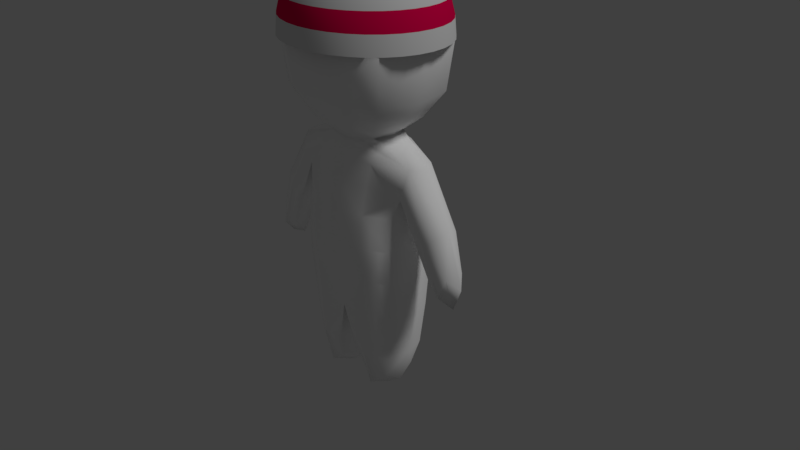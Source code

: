 # Source: unit_stripe_red.blend  (saved by Blender 2.78.0; exported with 4.5.12 LTS)
import bpy
from mathutils import Matrix  # noqa: F401  (used for matrix-valued properties, if any)

bpy.ops.wm.read_factory_settings(use_empty=True)
scene = bpy.context.scene
scene.name = 'Scene'

# ---- collections
col_collection_1 = bpy.data.collections.new('Collection 1'); scene.collection.children.link(col_collection_1)

# ---- materials (node trees are filled in below, after node groups)
mat_bandanamaterial1 = bpy.data.materials.new('BandanaMaterial1')
mat_bandanamaterial1.alpha_threshold = 0.0
mat_bandanamaterial1.use_transparent_shadow = False
mat_bandanamaterial1.diffuse_color = (0.8, 0.0, 0.07463, 1.0)
mat_bandanamaterial1.roughness = 0.5
mat_bandanamaterial2 = bpy.data.materials.new('BandanaMaterial2')
mat_bandanamaterial2.alpha_threshold = 0.0
mat_bandanamaterial2.use_transparent_shadow = False
mat_bandanamaterial2.roughness = 0.5
mat_skin = bpy.data.materials.new('Skin')
mat_skin.alpha_threshold = 0.0
mat_skin.use_transparent_shadow = False
mat_skin.diffuse_color = (1.0, 1.0, 1.0, 1.0)
mat_skin.roughness = 0.5

# ---- material node trees

# ---- world
world_world = bpy.data.worlds.new('World'); scene.world = world_world
world_world.color = (0.05088, 0.05088, 0.05088)
world_world.use_sun_shadow = False
world_world.sun_shadow_jitter_overblur = 0.0
world_world.cycles.sampling_method = 'MANUAL'

# ---- cameras
cam_camera = bpy.data.cameras.new('Camera')
cam_camera.clip_end = 100.0
cam_camera.lens = 35.0
cam_camera.sensor_width = 32.0
cam_camera.sensor_height = 18.0
cam_camera.ortho_scale = 7.314
cam_camera.dof.focus_distance = 0.0
cam_camera.dof.aperture_fstop = 128.0

# ---- lights
light_lamp = bpy.data.lights.new('Lamp', 'SUN')
light_lamp.transmission_factor = 0.0
light_lamp.cutoff_distance = 30.0
light_lamp.angle = 0.1993
light_lamp.energy = 1.0
light_lamp.shadow_buffer_clip_start = 1.001
light_lamp.shadow_soft_size = 0.1
light_lamp.shadow_cascade_max_distance = 1000.0

# ---- meshes
me_x = bpy.data.meshes.new('球')
me_x.from_pydata([(0.03806, 0.1913, 0.9808), (0.07466, 0.3753, 0.9239), (0.1084, 0.5449, 0.8315), (0.1379, 0.6935, 0.7071), (0.1622, 0.8155, 0.5556), (0.1802, 0.9061, 0.3827), (0.1913, 0.9619, 0.1951), (0.1951, 0.9808, 7.55e-08), (0.07466, 0.1802, 0.9808), (0.1464, 0.3536, 0.9239), (0.2126, 0.5133, 0.8315), (0.2706, 0.6533, 0.7071), (0.3182, 0.7682, 0.5556), (0.3536, 0.8536, 0.3827), (0.3753, 0.9061, 0.1951), (0.3827, 0.9239, 7.55e-08), (0.1084, 0.1622, 0.9808), (0.2126, 0.3182, 0.9239), (0.3087, 0.4619, 0.8315), (0.3928, 0.5879, 0.7071), (0.4619, 0.6913, 0.5556), (0.5133, 0.7682, 0.3827), (0.5449, 0.8155, 0.1951), (0.5556, 0.8315, 7.55e-08), (0.1379, 0.1379, 0.9808), (0.2706, 0.2706, 0.9239), (0.3928, 0.3928, 0.8315), (0.5, 0.5, 0.7071), (0.5879, 0.5879, 0.5556), (0.6533, 0.6533, 0.3827), (0.6935, 0.6935, 0.1951), (0.7071, 0.7071, 7.55e-08), (0.1622, 0.1084, 0.9808), (0.3182, 0.2126, 0.9239), (0.4619, 0.3087, 0.8315), (0.5879, 0.3928, 0.7071), (0.6913, 0.4619, 0.5556), (0.7682, 0.5133, 0.3827), (0.8155, 0.5449, 0.1951), (0.8315, 0.5556, 7.55e-08), (0.1802, 0.07466, 0.9808), (0.3536, 0.1464, 0.9239), (0.5133, 0.2126, 0.8315), (0.6533, 0.2706, 0.7071), (0.7682, 0.3182, 0.5556), (0.8536, 0.3536, 0.3827), (0.9061, 0.3753, 0.1951), (0.9239, 0.3827, 7.55e-08), (0.1913, 0.03806, 0.9808), (0.3753, 0.07466, 0.9239), (0.5449, 0.1084, 0.8315), (0.6935, 0.1379, 0.7071), (0.8155, 0.1622, 0.5556), (0.9061, 0.1802, 0.3827), (0.9619, 0.1913, 0.1951), (0.9808, 0.1951, 7.55e-08), (0.1951, -3.266e-07, 0.9808), (0.3827, -3.192e-07, 0.9239), (0.5556, -3.117e-07, 0.8315), (0.7071, -3.192e-07, 0.7071), (0.8315, -3.341e-07, 0.5556), (0.9239, -2.745e-07, 0.3827), (0.9808, -3.937e-07, 0.1951), (1.0, -3.788e-07, 7.55e-08), (0.1913, -0.03806, 0.9808), (0.3753, -0.07466, 0.9239), (0.5449, -0.1084, 0.8315), (0.6935, -0.138, 0.7071), (0.8155, -0.1622, 0.5556), (0.9061, -0.1802, 0.3827), (0.9619, -0.1913, 0.1951), (0.9808, -0.1951, 7.55e-08), (0.1802, -0.07466, 0.9808), (0.3536, -0.1464, 0.9239), (0.5133, -0.2126, 0.8315), (0.6533, -0.2706, 0.7071), (0.7682, -0.3182, 0.5556), (0.8536, -0.3536, 0.3827), (0.9061, -0.3753, 0.1951), (0.9239, -0.3827, 7.55e-08), (0.1622, -0.1084, 0.9808), (0.3182, -0.2126, 0.9239), (0.4619, -0.3087, 0.8315), (0.5879, -0.3928, 0.7071), (0.6913, -0.4619, 0.5556), (0.7682, -0.5133, 0.3827), (0.8155, -0.5449, 0.1951), (0.8315, -0.5556, 7.55e-08), (0.1379, -0.138, 0.9808), (0.2706, -0.2706, 0.9239), (0.3928, -0.3928, 0.8315), (0.5, -0.5, 0.7071), (0.5879, -0.5879, 0.5556), (0.6533, -0.6533, 0.3827), (0.6935, -0.6935, 0.1951), (0.7071, -0.7071, 7.55e-08), (0.1084, -0.1622, 0.9808), (0.2126, -0.3182, 0.9239), (0.3087, -0.4619, 0.8315), (0.3928, -0.5879, 0.7071), (0.4619, -0.6913, 0.5556), (0.5133, -0.7682, 0.3827), (0.5449, -0.8155, 0.1951), (0.5556, -0.8315, 7.55e-08), (0.07466, -0.1802, 0.9808), (0.1464, -0.3536, 0.9239), (0.2126, -0.5133, 0.8315), (0.2706, -0.6533, 0.7071), (0.3182, -0.7682, 0.5556), (0.3536, -0.8536, 0.3827), (0.3753, -0.9061, 0.1951), (0.3827, -0.9239, 7.55e-08), (0.03806, -0.1913, 0.9808), (0.07466, -0.3753, 0.9239), (0.1084, -0.5449, 0.8315), (0.1379, -0.6935, 0.7071), (0.1622, -0.8155, 0.5556), (0.1802, -0.9061, 0.3827), (0.1913, -0.9619, 0.1951), (0.1951, -0.9808, 7.55e-08), (-7.212e-09, -0.1951, 0.9808), (4.122e-08, -0.3827, 0.9239), (2.632e-08, -0.5556, 0.8315), (-2.584e-08, -0.7071, 0.7071), (-8.544e-08, -0.8315, 0.5556), (6.357e-08, -0.9239, 0.3827), (-8.544e-08, -0.9808, 0.1951), (-1.003e-07, -1.0, 7.55e-08), (-0.03806, -0.1913, 0.9808), (-0.07466, -0.3753, 0.9239), (-0.1084, -0.5449, 0.8315), (-0.1379, -0.6935, 0.7071), (-0.1622, -0.8155, 0.5556), (-0.1802, -0.9061, 0.3827), (-0.1913, -0.9619, 0.1951), (-0.1951, -0.9808, 7.55e-08), (-0.07466, -0.1802, 0.9808), (-0.1464, -0.3536, 0.9239), (-0.2126, -0.5133, 0.8315), (-0.2706, -0.6533, 0.7071), (-0.3182, -0.7682, 0.5556), (-0.3536, -0.8536, 0.3827), (-0.3753, -0.9061, 0.1951), (-0.3827, -0.9239, 7.55e-08), (-1.81e-07, -5.968e-07, 1.0), (-0.1084, -0.1622, 0.9808), (-0.2126, -0.3182, 0.9239), (-0.3087, -0.4619, 0.8315), (-0.3928, -0.5879, 0.7071), (-0.4619, -0.6913, 0.5556), (-0.5133, -0.7682, 0.3827), (-0.5449, -0.8155, 0.1951), (-0.5556, -0.8315, 7.55e-08), (-0.1379, -0.138, 0.9808), (-0.2706, -0.2706, 0.9239), (-0.3928, -0.3928, 0.8315), (-0.5, -0.5, 0.7071), (-0.5879, -0.5879, 0.5556), (-0.6533, -0.6533, 0.3827), (-0.6935, -0.6935, 0.1951), (-0.7071, -0.7071, 7.55e-08), (-0.1622, -0.1084, 0.9808), (-0.3182, -0.2126, 0.9239), (-0.4619, -0.3087, 0.8315), (-0.5879, -0.3928, 0.7071), (-0.6913, -0.4619, 0.5556), (-0.7682, -0.5133, 0.3827), (-0.8155, -0.5449, 0.1951), (-0.8315, -0.5556, 7.55e-08), (-0.1802, -0.07466, 0.9808), (-0.3536, -0.1464, 0.9239), (-0.5133, -0.2126, 0.8315), (-0.6533, -0.2706, 0.7071), (-0.7682, -0.3182, 0.5556), (-0.8536, -0.3536, 0.3827), (-0.9061, -0.3753, 0.1951), (-0.9239, -0.3827, 7.55e-08), (-0.1913, -0.03806, 0.9808), (-0.3753, -0.07466, 0.9239), (-0.5449, -0.1084, 0.8315), (-0.6935, -0.1379, 0.7071), (-0.8155, -0.1622, 0.5556), (-0.9061, -0.1802, 0.3827), (-0.9619, -0.1913, 0.1951), (-0.9808, -0.1951, 7.55e-08), (-0.1951, -3.117e-07, 0.9808), (-0.3827, -2.819e-07, 0.9239), (-0.5556, -2.819e-07, 0.8315), (-0.7071, -1.851e-07, 0.7071), (-0.8315, -1.404e-07, 0.5556), (-0.9239, -3.192e-07, 0.3827), (-0.9808, -9.567e-08, 0.1951), (-1.0, -1.404e-07, 7.55e-08), (-0.1913, 0.03806, 0.9808), (-0.3753, 0.07466, 0.9239), (-0.5449, 0.1084, 0.8315), (-0.6935, 0.1379, 0.7071), (-0.8155, 0.1622, 0.5556), (-0.9061, 0.1802, 0.3827), (-0.9619, 0.1913, 0.1951), (-0.9808, 0.1951, 7.55e-08), (-0.1802, 0.07466, 0.9808), (-0.3536, 0.1464, 0.9239), (-0.5133, 0.2126, 0.8315), (-0.6533, 0.2706, 0.7071), (-0.7682, 0.3182, 0.5556), (-0.8536, 0.3536, 0.3827), (-0.9061, 0.3753, 0.1951), (-0.9239, 0.3827, 7.55e-08), (-0.1622, 0.1084, 0.9808), (-0.3182, 0.2126, 0.9239), (-0.4619, 0.3087, 0.8315), (-0.5879, 0.3928, 0.7071), (-0.6913, 0.4619, 0.5556), (-0.7682, 0.5133, 0.3827), (-0.8155, 0.5449, 0.1951), (-0.8315, 0.5556, 7.55e-08), (-0.1379, 0.1379, 0.9808), (-0.2706, 0.2706, 0.9239), (-0.3928, 0.3928, 0.8315), (-0.5, 0.5, 0.7071), (-0.5879, 0.5879, 0.5556), (-0.6533, 0.6533, 0.3827), (-0.6935, 0.6935, 0.1951), (-0.7071, 0.7071, 7.55e-08), (-0.1084, 0.1622, 0.9808), (-0.2126, 0.3182, 0.9239), (-0.3087, 0.4619, 0.8315), (-0.3928, 0.5879, 0.7071), (-0.4619, 0.6913, 0.5556), (-0.5133, 0.7682, 0.3827), (-0.5449, 0.8155, 0.1951), (-0.5556, 0.8315, 7.55e-08), (-0.07466, 0.1802, 0.9808), (-0.1464, 0.3536, 0.9239), (-0.2126, 0.5133, 0.8315), (-0.2706, 0.6533, 0.7071), (-0.3182, 0.7682, 0.5556), (-0.3536, 0.8536, 0.3827), (-0.3753, 0.9061, 0.1951), (-0.3827, 0.9239, 7.55e-08), (-0.03806, 0.1913, 0.9808), (-0.07466, 0.3753, 0.9239), (-0.1084, 0.5449, 0.8315), (-0.1379, 0.6935, 0.7071), (-0.1622, 0.8155, 0.5556), (-0.1802, 0.9061, 0.3827), (-0.1913, 0.9619, 0.1951), (-0.1951, 0.9808, 7.55e-08), (3.749e-08, 0.1951, 0.9808), (7.847e-08, 0.3827, 0.9239), (1.083e-07, 0.5556, 0.8315), (1.53e-07, 0.7071, 0.7071), (2.722e-07, 0.8315, 0.5556), (6.357e-08, 0.9239, 0.3827), (2.573e-07, 0.9808, 0.1951), (2.722e-07, 1.0, 7.55e-08)], [], [(253, 252, 3, 4), (254, 253, 4, 5), (255, 254, 5, 6), (256, 255, 6, 7), (249, 144, 0), (250, 249, 0, 1), (251, 250, 1, 2), (252, 251, 2, 3), (3, 2, 10, 11), (4, 3, 11, 12), (5, 4, 12, 13), (6, 5, 13, 14), (7, 6, 14, 15), (0, 144, 8), (1, 0, 8, 9), (2, 1, 9, 10), (15, 14, 22, 23), (8, 144, 16), (9, 8, 16, 17), (10, 9, 17, 18), (11, 10, 18, 19), (12, 11, 19, 20), (13, 12, 20, 21), (14, 13, 21, 22), (19, 18, 26, 27), (20, 19, 27, 28), (21, 20, 28, 29), (22, 21, 29, 30), (23, 22, 30, 31), (16, 144, 24), (17, 16, 24, 25), (18, 17, 25, 26), (31, 30, 38, 39), (24, 144, 32), (25, 24, 32, 33), (26, 25, 33, 34), (27, 26, 34, 35), (28, 27, 35, 36), (29, 28, 36, 37), (30, 29, 37, 38), (36, 35, 43, 44), (37, 36, 44, 45), (38, 37, 45, 46), (39, 38, 46, 47), (32, 144, 40), (33, 32, 40, 41), (34, 33, 41, 42), (35, 34, 42, 43), (41, 40, 48, 49), (42, 41, 49, 50), (43, 42, 50, 51), (44, 43, 51, 52), (45, 44, 52, 53), (46, 45, 53, 54), (47, 46, 54, 55), (40, 144, 48), (53, 52, 60, 61), (54, 53, 61, 62), (55, 54, 62, 63), (48, 144, 56), (49, 48, 56, 57), (50, 49, 57, 58), (51, 50, 58, 59), (52, 51, 59, 60), (57, 56, 64, 65), (58, 57, 65, 66), (59, 58, 66, 67), (60, 59, 67, 68), (61, 60, 68, 69), (62, 61, 69, 70), (63, 62, 70, 71), (56, 144, 64), (69, 68, 76, 77), (70, 69, 77, 78), (71, 70, 78, 79), (64, 144, 72), (65, 64, 72, 73), (66, 65, 73, 74), (67, 66, 74, 75), (68, 67, 75, 76), (74, 73, 81, 82), (75, 74, 82, 83), (76, 75, 83, 84), (77, 76, 84, 85), (78, 77, 85, 86), (79, 78, 86, 87), (72, 144, 80), (73, 72, 80, 81), (86, 85, 93, 94), (87, 86, 94, 95), (80, 144, 88), (81, 80, 88, 89), (82, 81, 89, 90), (83, 82, 90, 91), (84, 83, 91, 92), (85, 84, 92, 93), (90, 89, 97, 98), (91, 90, 98, 99), (92, 91, 99, 100), (93, 92, 100, 101), (94, 93, 101, 102), (95, 94, 102, 103), (88, 144, 96), (89, 88, 96, 97), (102, 101, 109, 110), (103, 102, 110, 111), (96, 144, 104), (97, 96, 104, 105), (98, 97, 105, 106), (99, 98, 106, 107), (100, 99, 107, 108), (101, 100, 108, 109), (107, 106, 114, 115), (108, 107, 115, 116), (109, 108, 116, 117), (110, 109, 117, 118), (111, 110, 118, 119), (104, 144, 112), (105, 104, 112, 113), (106, 105, 113, 114), (119, 118, 126, 127), (112, 144, 120), (113, 112, 120, 121), (114, 113, 121, 122), (115, 114, 122, 123), (116, 115, 123, 124), (117, 116, 124, 125), (118, 117, 125, 126), (124, 123, 131, 132), (125, 124, 132, 133), (126, 125, 133, 134), (127, 126, 134, 135), (120, 144, 128), (121, 120, 128, 129), (122, 121, 129, 130), (123, 122, 130, 131), (128, 144, 136), (129, 128, 136, 137), (130, 129, 137, 138), (131, 130, 138, 139), (132, 131, 139, 140), (133, 132, 140, 141), (134, 133, 141, 142), (135, 134, 142, 143), (140, 139, 148, 149), (141, 140, 149, 150), (142, 141, 150, 151), (143, 142, 151, 152), (136, 144, 145), (137, 136, 145, 146), (138, 137, 146, 147), (139, 138, 147, 148), (146, 145, 153, 154), (147, 146, 154, 155), (148, 147, 155, 156), (149, 148, 156, 157), (150, 149, 157, 158), (151, 150, 158, 159), (152, 151, 159, 160), (145, 144, 153), (158, 157, 165, 166), (159, 158, 166, 167), (160, 159, 167, 168), (153, 144, 161), (154, 153, 161, 162), (155, 154, 162, 163), (156, 155, 163, 164), (157, 156, 164, 165), (162, 161, 169, 170), (163, 162, 170, 171), (164, 163, 171, 172), (165, 164, 172, 173), (166, 165, 173, 174), (167, 166, 174, 175), (168, 167, 175, 176), (161, 144, 169), (174, 173, 181, 182), (175, 174, 182, 183), (176, 175, 183, 184), (169, 144, 177), (170, 169, 177, 178), (171, 170, 178, 179), (172, 171, 179, 180), (173, 172, 180, 181), (179, 178, 186, 187), (180, 179, 187, 188), (181, 180, 188, 189), (182, 181, 189, 190), (183, 182, 190, 191), (184, 183, 191, 192), (177, 144, 185), (178, 177, 185, 186), (191, 190, 198, 199), (192, 191, 199, 200), (185, 144, 193), (186, 185, 193, 194), (187, 186, 194, 195), (188, 187, 195, 196), (189, 188, 196, 197), (190, 189, 197, 198), (196, 195, 203, 204), (197, 196, 204, 205), (198, 197, 205, 206), (199, 198, 206, 207), (200, 199, 207, 208), (193, 144, 201), (194, 193, 201, 202), (195, 194, 202, 203), (208, 207, 215, 216), (201, 144, 209), (202, 201, 209, 210), (203, 202, 210, 211), (204, 203, 211, 212), (205, 204, 212, 213), (206, 205, 213, 214), (207, 206, 214, 215), (212, 211, 219, 220), (213, 212, 220, 221), (214, 213, 221, 222), (215, 214, 222, 223), (216, 215, 223, 224), (209, 144, 217), (210, 209, 217, 218), (211, 210, 218, 219), (224, 223, 231, 232), (217, 144, 225), (218, 217, 225, 226), (219, 218, 226, 227), (220, 219, 227, 228), (221, 220, 228, 229), (222, 221, 229, 230), (223, 222, 230, 231), (229, 228, 236, 237), (230, 229, 237, 238), (231, 230, 238, 239), (232, 231, 239, 240), (225, 144, 233), (226, 225, 233, 234), (227, 226, 234, 235), (228, 227, 235, 236), (233, 144, 241), (234, 233, 241, 242), (235, 234, 242, 243), (236, 235, 243, 244), (237, 236, 244, 245), (238, 237, 245, 246), (239, 238, 246, 247), (240, 239, 247, 248), (245, 244, 252, 253), (246, 245, 253, 254), (247, 246, 254, 255), (248, 247, 255, 256), (241, 144, 249), (242, 241, 249, 250), (243, 242, 250, 251), (244, 243, 251, 252)])
me_x.polygons.foreach_set('use_smooth', [True] * 256)
me_x.polygons.foreach_set('material_index', [0, 1, 0, 1, 1, 1, 0, 1, 1, 0, 1, 0, 1, 1, 1, 0, 1, 1, 1, 0, 1, 0, 1, 0, 1, 0, 1, 0, 1, 1, 1, 0, 1, 1, 1, 0, 1, 0, 1, 0, 0, 1, 0, 1, 1, 1, 0, 1, 1, 0, 1, 0, 1, 0, 1, 1, 1, 0, 1, 1, 1, 0, 1, 0, 1, 0, 1, 0, 1, 0, 1, 1, 1, 0, 1, 1, 1, 0, 1, 0, 0, 1, 0, 1, 0, 1, 1, 1, 0, 1, 1, 1, 0, 1, 0, 1, 0, 1, 0, 1, 0, 1, 1, 1, 0, 1, 1, 1, 0, 1, 0, 1, 1, 0, 1, 0, 1, 1, 1, 0, 1, 1, 1, 0, 1, 0, 1, 0, 0, 1, 0, 1, 1, 1, 0, 1, 1, 1, 0, 1, 0, 1, 0, 1, 0, 1, 0, 1, 1, 1, 0, 1, 1, 0, 1, 0, 1, 0, 1, 1, 1, 0, 1, 1, 1, 0, 1, 0, 1, 0, 1, 0, 1, 0, 1, 1, 1, 0, 1, 1, 1, 0, 1, 0, 0, 1, 0, 1, 0, 1, 1, 1, 0, 1, 1, 1, 0, 1, 0, 1, 1, 0, 1, 0, 1, 1, 1, 0, 1, 1, 1, 0, 1, 0, 1, 0, 1, 0, 1, 0, 1, 1, 1, 0, 1, 1, 1, 0, 1, 0, 1, 0, 0, 1, 0, 1, 1, 1, 0, 1, 1, 1, 0, 1, 0, 1, 0, 1, 0, 1, 0, 1, 1, 1, 0, 1])
me_x.materials.append(mat_bandanamaterial1)
me_x.materials.append(mat_bandanamaterial2)
me_x.use_remesh_preserve_volume = False
me_x.use_remesh_preserve_attributes = False
me_x.use_mirror_vertex_groups = False
me_x.update()
me_x.normals_split_custom_set([tuple(v) for v in zip(*[iter([-1.402e-06, 0.8333, 0.5528, -1.164e-06, 0.7101, 0.7041, 0.1385, 0.6965, 0.7041, 0.1626, 0.8173, 0.5528, -1.605e-06, 0.9248, 0.3805, -1.402e-06, 0.8333, 0.5528, 0.1626, 0.8173, 0.5528, 0.1804, 0.907, 0.3805, -1.734e-06, 0.981, 0.1939, -1.605e-06, 0.9248, 0.3805, 0.1804, 0.907, 0.3805, 0.1914, 0.9622, 0.1939, -1.928e-06, 0.9952, 0.09802, -1.734e-06, 0.981, 0.1939, 0.1914, 0.9622, 0.1939, 0.1941, 0.9761, 0.09802, -9.538e-07, 0.201, 0.9796, -3.997e-07, -1.335e-07, 1.0, 0.03921, 0.1971, 0.9796, -8.904e-07, 0.3879, 0.9217, -9.538e-07, 0.201, 0.9796, 0.03921, 0.1971, 0.9796, 0.07567, 0.3804, 0.9217, -1.267e-06, 0.5598, 0.8286, -8.904e-07, 0.3879, 0.9217, 0.07567, 0.3804, 0.9217, 0.1092, 0.549, 0.8286, -1.164e-06, 0.7101, 0.7041, -1.267e-06, 0.5598, 0.8286, 0.1092, 0.549, 0.8286, 0.1385, 0.6965, 0.7041, 0.1385, 0.6965, 0.7041, 0.1092, 0.549, 0.8286, 0.2142, 0.5172, 0.8286, 0.2718, 0.6561, 0.7041, 0.1626, 0.8173, 0.5528, 0.1385, 0.6965, 0.7041, 0.2718, 0.6561, 0.7041, 0.3189, 0.7699, 0.5528, 0.1804, 0.907, 0.3805, 0.1626, 0.8173, 0.5528, 0.3189, 0.7699, 0.5528, 0.3539, 0.8544, 0.3805, 0.1914, 0.9622, 0.1939, 0.1804, 0.907, 0.3805, 0.3539, 0.8544, 0.3805, 0.3754, 0.9063, 0.1939, 0.1941, 0.9761, 0.09802, 0.1914, 0.9622, 0.1939, 0.3754, 0.9063, 0.1939, 0.3808, 0.9194, 0.09802, 0.03921, 0.1971, 0.9796, -3.997e-07, -1.335e-07, 1.0, 0.07691, 0.1857, 0.9796, 0.07567, 0.3804, 0.9217, 0.03921, 0.1971, 0.9796, 0.07691, 0.1857, 0.9796, 0.1484, 0.3584, 0.9217, 0.1092, 0.549, 0.8286, 0.07567, 0.3804, 0.9217, 0.1484, 0.3584, 0.9217, 0.2142, 0.5172, 0.8286, 0.3808, 0.9194, 0.09802, 0.3754, 0.9063, 0.1939, 0.545, 0.8157, 0.1939, 0.5529, 0.8275, 0.09802, 0.07691, 0.1857, 0.9796, -3.997e-07, -1.335e-07, 1.0, 0.1117, 0.1671, 0.9796, 0.1484, 0.3584, 0.9217, 0.07691, 0.1857, 0.9796, 0.1117, 0.1671, 0.9796, 0.2155, 0.3225, 0.9217, 0.2142, 0.5172, 0.8286, 0.1484, 0.3584, 0.9217, 0.2155, 0.3225, 0.9217, 0.311, 0.4654, 0.8286, 0.2718, 0.6561, 0.7041, 0.2142, 0.5172, 0.8286, 0.311, 0.4654, 0.8286, 0.3945, 0.5905, 0.7041, 0.3189, 0.7699, 0.5528, 0.2718, 0.6561, 0.7041, 0.3945, 0.5905, 0.7041, 0.463, 0.6929, 0.5528, 0.3539, 0.8544, 0.3805, 0.3189, 0.7699, 0.5528, 0.463, 0.6929, 0.5528, 0.5138, 0.7689, 0.3805, 0.3754, 0.9063, 0.1939, 0.3539, 0.8544, 0.3805, 0.5138, 0.7689, 0.3805, 0.545, 0.8157, 0.1939, 0.3945, 0.5905, 0.7041, 0.311, 0.4654, 0.8286, 0.3958, 0.3958, 0.8286, 0.5021, 0.5021, 0.7041, 0.463, 0.6929, 0.5528, 0.3945, 0.5905, 0.7041, 0.5021, 0.5021, 0.7041, 0.5893, 0.5893, 0.5528, 0.5138, 0.7689, 0.3805, 0.463, 0.6929, 0.5528, 0.5893, 0.5893, 0.5528, 0.6539, 0.6539, 0.3805, 0.545, 0.8157, 0.1939, 0.5138, 0.7689, 0.3805, 0.6539, 0.6539, 0.3805, 0.6937, 0.6937, 0.1939, 0.5529, 0.8275, 0.09802, 0.545, 0.8157, 0.1939, 0.6937, 0.6937, 0.1939, 0.7037, 0.7037, 0.09802, 0.1117, 0.1671, 0.9796, -3.997e-07, -1.335e-07, 1.0, 0.1421, 0.1421, 0.9796, 0.2155, 0.3225, 0.9217, 0.1117, 0.1671, 0.9796, 0.1421, 0.1421, 0.9796, 0.2743, 0.2743, 0.9217, 0.311, 0.4654, 0.8286, 0.2155, 0.3225, 0.9217, 0.2743, 0.2743, 0.9217, 0.3958, 0.3958, 0.8286, 0.7037, 0.7037, 0.09802, 0.6937, 0.6937, 0.1939, 0.8157, 0.545, 0.1939, 0.8275, 0.5529, 0.09802, 0.1421, 0.1421, 0.9796, -3.997e-07, -1.335e-07, 1.0, 0.1671, 0.1117, 0.9796, 0.2743, 0.2743, 0.9217, 0.1421, 0.1421, 0.9796, 0.1671, 0.1117, 0.9796, 0.3225, 0.2155, 0.9217, 0.3958, 0.3958, 0.8286, 0.2743, 0.2743, 0.9217, 0.3225, 0.2155, 0.9217, 0.4654, 0.311, 0.8286, 0.5021, 0.5021, 0.7041, 0.3958, 0.3958, 0.8286, 0.4654, 0.311, 0.8286, 0.5905, 0.3945, 0.7041, 0.5893, 0.5893, 0.5528, 0.5021, 0.5021, 0.7041, 0.5905, 0.3945, 0.7041, 0.6929, 0.463, 0.5528, 0.6539, 0.6539, 0.3805, 0.5893, 0.5893, 0.5528, 0.6929, 0.463, 0.5528, 0.7689, 0.5138, 0.3805, 0.6937, 0.6937, 0.1939, 0.6539, 0.6539, 0.3805, 0.7689, 0.5138, 0.3805, 0.8157, 0.545, 0.1939, 0.6929, 0.463, 0.5528, 0.5905, 0.3945, 0.7041, 0.6561, 0.2718, 0.7041, 0.7699, 0.3189, 0.5528, 0.7689, 0.5138, 0.3805, 0.6929, 0.463, 0.5528, 0.7699, 0.3189, 0.5528, 0.8544, 0.3539, 0.3805, 0.8157, 0.545, 0.1939, 0.7689, 0.5138, 0.3805, 0.8544, 0.3539, 0.3805, 0.9063, 0.3754, 0.1939, 0.8275, 0.5529, 0.09802, 0.8157, 0.545, 0.1939, 0.9063, 0.3754, 0.1939, 0.9194, 0.3808, 0.09802, 0.1671, 0.1117, 0.9796, -3.997e-07, -1.335e-07, 1.0, 0.1857, 0.07691, 0.9796, 0.3225, 0.2155, 0.9217, 0.1671, 0.1117, 0.9796, 0.1857, 0.07691, 0.9796, 0.3584, 0.1484, 0.9217, 0.4654, 0.311, 0.8286, 0.3225, 0.2155, 0.9217, 0.3584, 0.1484, 0.9217, 0.5172, 0.2142, 0.8286, 0.5905, 0.3945, 0.7041, 0.4654, 0.311, 0.8286, 0.5172, 0.2142, 0.8286, 0.6561, 0.2718, 0.7041, 0.3584, 0.1484, 0.9217, 0.1857, 0.07691, 0.9796, 0.1971, 0.03921, 0.9796, 0.3804, 0.07567, 0.9217, 0.5172, 0.2142, 0.8286, 0.3584, 0.1484, 0.9217, 0.3804, 0.07567, 0.9217, 0.549, 0.1092, 0.8286, 0.6561, 0.2718, 0.7041, 0.5172, 0.2142, 0.8286, 0.549, 0.1092, 0.8286, 0.6965, 0.1385, 0.7041, 0.7699, 0.3189, 0.5528, 0.6561, 0.2718, 0.7041, 0.6965, 0.1385, 0.7041, 0.8173, 0.1626, 0.5528, 0.8544, 0.3539, 0.3805, 0.7699, 0.3189, 0.5528, 0.8173, 0.1626, 0.5528, 0.907, 0.1804, 0.3805, 0.9063, 0.3754, 0.1939, 0.8544, 0.3539, 0.3805, 0.907, 0.1804, 0.3805, 0.9622, 0.1914, 0.1939, 0.9194, 0.3808, 0.09802, 0.9063, 0.3754, 0.1939, 0.9622, 0.1914, 0.1939, 0.9761, 0.1942, 0.09802, 0.1857, 0.07691, 0.9796, -3.997e-07, -1.335e-07, 1.0, 0.1971, 0.03921, 0.9796, 0.907, 0.1804, 0.3805, 0.8173, 0.1626, 0.5528, 0.8333, 2.403e-09, 0.5528, 0.9248, -7.219e-08, 0.3805, 0.9622, 0.1914, 0.1939, 0.907, 0.1804, 0.3805, 0.9248, -7.219e-08, 0.3805, 0.981, -2.24e-07, 0.1939, 0.9761, 0.1942, 0.09802, 0.9622, 0.1914, 0.1939, 0.981, -2.24e-07, 0.1939, 0.9952, -1.966e-07, 0.09802, 0.1971, 0.03921, 0.9796, -3.997e-07, -1.335e-07, 1.0, 0.201, -5.37e-09, 0.9796, 0.3804, 0.07567, 0.9217, 0.1971, 0.03921, 0.9796, 0.201, -5.37e-09, 0.9796, 0.3879, -5.976e-08, 0.9217, 0.549, 0.1092, 0.8286, 0.3804, 0.07567, 0.9217, 0.3879, -5.976e-08, 0.9217, 0.5598, -5.987e-08, 0.8286, 0.6965, 0.1385, 0.7041, 0.549, 0.1092, 0.8286, 0.5598, -5.987e-08, 0.8286, 0.7101, -2.399e-09, 0.7041, 0.8173, 0.1626, 0.5528, 0.6965, 0.1385, 0.7041, 0.7101, -2.399e-09, 0.7041, 0.8333, 2.403e-09, 0.5528, 0.3879, -5.976e-08, 0.9217, 0.201, -5.37e-09, 0.9796, 0.1971, -0.03921, 0.9796, 0.3804, -0.07567, 0.9217, 0.5598, -5.987e-08, 0.8286, 0.3879, -5.976e-08, 0.9217, 0.3804, -0.07567, 0.9217, 0.549, -0.1092, 0.8286, 0.7101, -2.399e-09, 0.7041, 0.5598, -5.987e-08, 0.8286, 0.549, -0.1092, 0.8286, 0.6965, -0.1385, 0.7041, 0.8333, 2.403e-09, 0.5528, 0.7101, -2.399e-09, 0.7041, 0.6965, -0.1385, 0.7041, 0.8173, -0.1626, 0.5528, 0.9248, -7.219e-08, 0.3805, 0.8333, 2.403e-09, 0.5528, 0.8173, -0.1626, 0.5528, 0.907, -0.1804, 0.3805, 0.981, -2.24e-07, 0.1939, 0.9248, -7.219e-08, 0.3805, 0.907, -0.1804, 0.3805, 0.9622, -0.1914, 0.1939, 0.9952, -1.966e-07, 0.09802, 0.981, -2.24e-07, 0.1939, 0.9622, -0.1914, 0.1939, 0.9761, -0.1942, 0.09802, 0.201, -5.37e-09, 0.9796, -3.997e-07, -1.335e-07, 1.0, 0.1971, -0.03921, 0.9796, 0.907, -0.1804, 0.3805, 0.8173, -0.1626, 0.5528, 0.7699, -0.3189, 0.5528, 0.8544, -0.3539, 0.3805, 0.9622, -0.1914, 0.1939, 0.907, -0.1804, 0.3805, 0.8544, -0.3539, 0.3805, 0.9063, -0.3754, 0.1939, 0.9761, -0.1942, 0.09802, 0.9622, -0.1914, 0.1939, 0.9063, -0.3754, 0.1939, 0.9194, -0.3808, 0.09802, 0.1971, -0.03921, 0.9796, -3.997e-07, -1.335e-07, 1.0, 0.1857, -0.07691, 0.9796, 0.3804, -0.07567, 0.9217, 0.1971, -0.03921, 0.9796, 0.1857, -0.07691, 0.9796, 0.3584, -0.1484, 0.9217, 0.549, -0.1092, 0.8286, 0.3804, -0.07567, 0.9217, 0.3584, -0.1484, 0.9217, 0.5172, -0.2142, 0.8286, 0.6965, -0.1385, 0.7041, 0.549, -0.1092, 0.8286, 0.5172, -0.2142, 0.8286, 0.6561, -0.2718, 0.7041, 0.8173, -0.1626, 0.5528, 0.6965, -0.1385, 0.7041, 0.6561, -0.2718, 0.7041, 0.7699, -0.3189, 0.5528, 0.5172, -0.2142, 0.8286, 0.3584, -0.1484, 0.9217, 0.3225, -0.2155, 0.9217, 0.4654, -0.311, 0.8286, 0.6561, -0.2718, 0.7041, 0.5172, -0.2142, 0.8286, 0.4654, -0.311, 0.8286, 0.5905, -0.3945, 0.7041, 0.7699, -0.3189, 0.5528, 0.6561, -0.2718, 0.7041, 0.5905, -0.3945, 0.7041, 0.6929, -0.463, 0.5528, 0.8544, -0.3539, 0.3805, 0.7699, -0.3189, 0.5528, 0.6929, -0.463, 0.5528, 0.7689, -0.5138, 0.3805, 0.9063, -0.3754, 0.1939, 0.8544, -0.3539, 0.3805, 0.7689, -0.5138, 0.3805, 0.8157, -0.545, 0.1939, 0.9194, -0.3808, 0.09802, 0.9063, -0.3754, 0.1939, 0.8157, -0.545, 0.1939, 0.8275, -0.5529, 0.09802, 0.1857, -0.07691, 0.9796, -3.997e-07, -1.335e-07, 1.0, 0.1671, -0.1117, 0.9796, 0.3584, -0.1484, 0.9217, 0.1857, -0.07691, 0.9796, 0.1671, -0.1117, 0.9796, 0.3225, -0.2155, 0.9217, 0.8157, -0.545, 0.1939, 0.7689, -0.5138, 0.3805, 0.6539, -0.6539, 0.3805, 0.6937, -0.6937, 0.1939, 0.8275, -0.5529, 0.09802, 0.8157, -0.545, 0.1939, 0.6937, -0.6937, 0.1939, 0.7037, -0.7037, 0.09802, 0.1671, -0.1117, 0.9796, -3.997e-07, -1.335e-07, 1.0, 0.1421, -0.1421, 0.9796, 0.3225, -0.2155, 0.9217, 0.1671, -0.1117, 0.9796, 0.1421, -0.1421, 0.9796, 0.2743, -0.2743, 0.9217, 0.4654, -0.311, 0.8286, 0.3225, -0.2155, 0.9217, 0.2743, -0.2743, 0.9217, 0.3958, -0.3958, 0.8286, 0.5905, -0.3945, 0.7041, 0.4654, -0.311, 0.8286, 0.3958, -0.3958, 0.8286, 0.5021, -0.5021, 0.7041, 0.6929, -0.463, 0.5528, 0.5905, -0.3945, 0.7041, 0.5021, -0.5021, 0.7041, 0.5893, -0.5893, 0.5528, 0.7689, -0.5138, 0.3805, 0.6929, -0.463, 0.5528, 0.5893, -0.5893, 0.5528, 0.6539, -0.6539, 0.3805, 0.3958, -0.3958, 0.8286, 0.2743, -0.2743, 0.9217, 0.2155, -0.3225, 0.9217, 0.311, -0.4654, 0.8286, 0.5021, -0.5021, 0.7041, 0.3958, -0.3958, 0.8286, 0.311, -0.4654, 0.8286, 0.3945, -0.5905, 0.7041, 0.5893, -0.5893, 0.5528, 0.5021, -0.5021, 0.7041, 0.3945, -0.5905, 0.7041, 0.463, -0.6929, 0.5528, 0.6539, -0.6539, 0.3805, 0.5893, -0.5893, 0.5528, 0.463, -0.6929, 0.5528, 0.5138, -0.7689, 0.3805, 0.6937, -0.6937, 0.1939, 0.6539, -0.6539, 0.3805, 0.5138, -0.7689, 0.3805, 0.545, -0.8157, 0.1939, 0.7037, -0.7037, 0.09802, 0.6937, -0.6937, 0.1939, 0.545, -0.8157, 0.1939, 0.5529, -0.8275, 0.09802, 0.1421, -0.1421, 0.9796, -3.997e-07, -1.335e-07, 1.0, 0.1117, -0.1671, 0.9796, 0.2743, -0.2743, 0.9217, 0.1421, -0.1421, 0.9796, 0.1117, -0.1671, 0.9796, 0.2155, -0.3225, 0.9217, 0.545, -0.8157, 0.1939, 0.5138, -0.7689, 0.3805, 0.3539, -0.8544, 0.3805, 0.3754, -0.9063, 0.1939, 0.5529, -0.8275, 0.09802, 0.545, -0.8157, 0.1939, 0.3754, -0.9063, 0.1939, 0.3808, -0.9194, 0.09802, 0.1117, -0.1671, 0.9796, -3.997e-07, -1.335e-07, 1.0, 0.07691, -0.1857, 0.9796, 0.2155, -0.3225, 0.9217, 0.1117, -0.1671, 0.9796, 0.07691, -0.1857, 0.9796, 0.1484, -0.3584, 0.9217, 0.311, -0.4654, 0.8286, 0.2155, -0.3225, 0.9217, 0.1484, -0.3584, 0.9217, 0.2142, -0.5172, 0.8286, 0.3945, -0.5905, 0.7041, 0.311, -0.4654, 0.8286, 0.2142, -0.5172, 0.8286, 0.2718, -0.6561, 0.7041, 0.463, -0.6929, 0.5528, 0.3945, -0.5905, 0.7041, 0.2718, -0.6561, 0.7041, 0.3189, -0.7699, 0.5528, 0.5138, -0.7689, 0.3805, 0.463, -0.6929, 0.5528, 0.3189, -0.7699, 0.5528, 0.3539, -0.8544, 0.3805, 0.2718, -0.6561, 0.7041, 0.2142, -0.5172, 0.8286, 0.1092, -0.549, 0.8286, 0.1385, -0.6965, 0.7041, 0.3189, -0.7699, 0.5528, 0.2718, -0.6561, 0.7041, 0.1385, -0.6965, 0.7041, 0.1626, -0.8173, 0.5528, 0.3539, -0.8544, 0.3805, 0.3189, -0.7699, 0.5528, 0.1626, -0.8173, 0.5528, 0.1804, -0.907, 0.3805, 0.3754, -0.9063, 0.1939, 0.3539, -0.8544, 0.3805, 0.1804, -0.907, 0.3805, 0.1914, -0.9622, 0.1939, 0.3808, -0.9194, 0.09802, 0.3754, -0.9063, 0.1939, 0.1914, -0.9622, 0.1939, 0.1942, -0.9761, 0.09802, 0.07691, -0.1857, 0.9796, -3.997e-07, -1.335e-07, 1.0, 0.03921, -0.1971, 0.9796, 0.1484, -0.3584, 0.9217, 0.07691, -0.1857, 0.9796, 0.03921, -0.1971, 0.9796, 0.07567, -0.3804, 0.9217, 0.2142, -0.5172, 0.8286, 0.1484, -0.3584, 0.9217, 0.07567, -0.3804, 0.9217, 0.1092, -0.549, 0.8286, 0.1942, -0.9761, 0.09802, 0.1914, -0.9622, 0.1939, -2.553e-07, -0.981, 0.1939, -3.261e-07, -0.9952, 0.09802, 0.03921, -0.1971, 0.9796, -3.997e-07, -1.335e-07, 1.0, -3.592e-07, -0.201, 0.9796, 0.07567, -0.3804, 0.9217, 0.03921, -0.1971, 0.9796, -3.592e-07, -0.201, 0.9796, -3.132e-07, -0.3879, 0.9217, 0.1092, -0.549, 0.8286, 0.07567, -0.3804, 0.9217, -3.132e-07, -0.3879, 0.9217, 0.0, -0.5598, 0.8286, 0.1385, -0.6965, 0.7041, 0.1092, -0.549, 0.8286, 0.0, -0.5598, 0.8286, -1.476e-07, -0.7101, 0.7041, 0.1626, -0.8173, 0.5528, 0.1385, -0.6965, 0.7041, -1.476e-07, -0.7101, 0.7041, -2.091e-07, -0.8333, 0.5528, 0.1804, -0.907, 0.3805, 0.1626, -0.8173, 0.5528, -2.091e-07, -0.8333, 0.5528, -8.663e-08, -0.9248, 0.3805, 0.1914, -0.9622, 0.1939, 0.1804, -0.907, 0.3805, -8.663e-08, -0.9248, 0.3805, -2.553e-07, -0.981, 0.1939, -2.091e-07, -0.8333, 0.5528, -1.476e-07, -0.7101, 0.7041, -0.1385, -0.6965, 0.7041, -0.1626, -0.8173, 0.5528, -8.663e-08, -0.9248, 0.3805, -2.091e-07, -0.8333, 0.5528, -0.1626, -0.8173, 0.5528, -0.1804, -0.907, 0.3805, -2.553e-07, -0.981, 0.1939, -8.663e-08, -0.9248, 0.3805, -0.1804, -0.907, 0.3805, -0.1914, -0.9622, 0.1939, -3.261e-07, -0.9952, 0.09802, -2.553e-07, -0.981, 0.1939, -0.1914, -0.9622, 0.1939, -0.1942, -0.9761, 0.09802, -3.592e-07, -0.201, 0.9796, -3.997e-07, -1.335e-07, 1.0, -0.03921, -0.1971, 0.9796, -3.132e-07, -0.3879, 0.9217, -3.592e-07, -0.201, 0.9796, -0.03921, -0.1971, 0.9796, -0.07567, -0.3804, 0.9217, 0.0, -0.5598, 0.8286, -3.132e-07, -0.3879, 0.9217, -0.07567, -0.3804, 0.9217, -0.1092, -0.549, 0.8286, -1.476e-07, -0.7101, 0.7041, 0.0, -0.5598, 0.8286, -0.1092, -0.549, 0.8286, -0.1385, -0.6965, 0.7041, -0.03921, -0.1971, 0.9796, -3.997e-07, -1.335e-07, 1.0, -0.07691, -0.1857, 0.9796, -0.07567, -0.3804, 0.9217, -0.03921, -0.1971, 0.9796, -0.07691, -0.1857, 0.9796, -0.1484, -0.3584, 0.9217, -0.1092, -0.549, 0.8286, -0.07567, -0.3804, 0.9217, -0.1484, -0.3584, 0.9217, -0.2142, -0.5172, 0.8286, -0.1385, -0.6965, 0.7041, -0.1092, -0.549, 0.8286, -0.2142, -0.5172, 0.8286, -0.2718, -0.6561, 0.7041, -0.1626, -0.8173, 0.5528, -0.1385, -0.6965, 0.7041, -0.2718, -0.6561, 0.7041, -0.3189, -0.7699, 0.5528, -0.1804, -0.907, 0.3805, -0.1626, -0.8173, 0.5528, -0.3189, -0.7699, 0.5528, -0.3539, -0.8544, 0.3805, -0.1914, -0.9622, 0.1939, -0.1804, -0.907, 0.3805, -0.3539, -0.8544, 0.3805, -0.3754, -0.9063, 0.1939, -0.1942, -0.9761, 0.09802, -0.1914, -0.9622, 0.1939, -0.3754, -0.9063, 0.1939, -0.3808, -0.9194, 0.09802, -0.3189, -0.7699, 0.5528, -0.2718, -0.6561, 0.7041, -0.3945, -0.5905, 0.7041, -0.463, -0.6929, 0.5528, -0.3539, -0.8544, 0.3805, -0.3189, -0.7699, 0.5528, -0.463, -0.6929, 0.5528, -0.5138, -0.7689, 0.3805, -0.3754, -0.9063, 0.1939, -0.3539, -0.8544, 0.3805, -0.5138, -0.7689, 0.3805, -0.545, -0.8157, 0.1939, -0.3808, -0.9194, 0.09802, -0.3754, -0.9063, 0.1939, -0.545, -0.8157, 0.1939, -0.5529, -0.8275, 0.09802, -0.07691, -0.1857, 0.9796, -3.997e-07, -1.335e-07, 1.0, -0.1117, -0.1671, 0.9796, -0.1484, -0.3584, 0.9217, -0.07691, -0.1857, 0.9796, -0.1117, -0.1671, 0.9796, -0.2155, -0.3225, 0.9217, -0.2142, -0.5172, 0.8286, -0.1484, -0.3584, 0.9217, -0.2155, -0.3225, 0.9217, -0.311, -0.4654, 0.8286, -0.2718, -0.6561, 0.7041, -0.2142, -0.5172, 0.8286, -0.311, -0.4654, 0.8286, -0.3945, -0.5905, 0.7041, -0.2155, -0.3225, 0.9217, -0.1117, -0.1671, 0.9796, -0.1421, -0.1421, 0.9796, -0.2743, -0.2743, 0.9217, -0.311, -0.4654, 0.8286, -0.2155, -0.3225, 0.9217, -0.2743, -0.2743, 0.9217, -0.3958, -0.3958, 0.8286, -0.3945, -0.5905, 0.7041, -0.311, -0.4654, 0.8286, -0.3958, -0.3958, 0.8286, -0.5021, -0.5021, 0.7041, -0.463, -0.6929, 0.5528, -0.3945, -0.5905, 0.7041, -0.5021, -0.5021, 0.7041, -0.5893, -0.5893, 0.5528, -0.5138, -0.7689, 0.3805, -0.463, -0.6929, 0.5528, -0.5893, -0.5893, 0.5528, -0.6539, -0.6539, 0.3805, -0.545, -0.8157, 0.1939, -0.5138, -0.7689, 0.3805, -0.6539, -0.6539, 0.3805, -0.6937, -0.6937, 0.1939, -0.5529, -0.8275, 0.09802, -0.545, -0.8157, 0.1939, -0.6937, -0.6937, 0.1939, -0.7037, -0.7037, 0.09802, -0.1117, -0.1671, 0.9796, -3.997e-07, -1.335e-07, 1.0, -0.1421, -0.1421, 0.9796, -0.6539, -0.6539, 0.3805, -0.5893, -0.5893, 0.5528, -0.6929, -0.463, 0.5528, -0.7689, -0.5138, 0.3805, -0.6937, -0.6937, 0.1939, -0.6539, -0.6539, 0.3805, -0.7689, -0.5138, 0.3805, -0.8157, -0.545, 0.1939, -0.7037, -0.7037, 0.09802, -0.6937, -0.6937, 0.1939, -0.8157, -0.545, 0.1939, -0.8275, -0.5529, 0.09802, -0.1421, -0.1421, 0.9796, -3.997e-07, -1.335e-07, 1.0, -0.1671, -0.1117, 0.9796, -0.2743, -0.2743, 0.9217, -0.1421, -0.1421, 0.9796, -0.1671, -0.1117, 0.9796, -0.3225, -0.2155, 0.9217, -0.3958, -0.3958, 0.8286, -0.2743, -0.2743, 0.9217, -0.3225, -0.2155, 0.9217, -0.4654, -0.311, 0.8286, -0.5021, -0.5021, 0.7041, -0.3958, -0.3958, 0.8286, -0.4654, -0.311, 0.8286, -0.5905, -0.3945, 0.7041, -0.5893, -0.5893, 0.5528, -0.5021, -0.5021, 0.7041, -0.5905, -0.3945, 0.7041, -0.6929, -0.463, 0.5528, -0.3225, -0.2155, 0.9217, -0.1671, -0.1117, 0.9796, -0.1857, -0.07691, 0.9796, -0.3584, -0.1484, 0.9217, -0.4654, -0.311, 0.8286, -0.3225, -0.2155, 0.9217, -0.3584, -0.1484, 0.9217, -0.5172, -0.2142, 0.8286, -0.5905, -0.3945, 0.7041, -0.4654, -0.311, 0.8286, -0.5172, -0.2142, 0.8286, -0.6561, -0.2718, 0.7041, -0.6929, -0.463, 0.5528, -0.5905, -0.3945, 0.7041, -0.6561, -0.2718, 0.7041, -0.7699, -0.3189, 0.5528, -0.7689, -0.5138, 0.3805, -0.6929, -0.463, 0.5528, -0.7699, -0.3189, 0.5528, -0.8544, -0.3539, 0.3805, -0.8157, -0.545, 0.1939, -0.7689, -0.5138, 0.3805, -0.8544, -0.3539, 0.3805, -0.9063, -0.3754, 0.1939, -0.8275, -0.5529, 0.09802, -0.8157, -0.545, 0.1939, -0.9063, -0.3754, 0.1939, -0.9194, -0.3808, 0.09802, -0.1671, -0.1117, 0.9796, -3.997e-07, -1.335e-07, 1.0, -0.1857, -0.07691, 0.9796, -0.8544, -0.3539, 0.3805, -0.7699, -0.3189, 0.5528, -0.8173, -0.1626, 0.5528, -0.907, -0.1804, 0.3805, -0.9063, -0.3754, 0.1939, -0.8544, -0.3539, 0.3805, -0.907, -0.1804, 0.3805, -0.9622, -0.1914, 0.1939, -0.9194, -0.3808, 0.09802, -0.9063, -0.3754, 0.1939, -0.9622, -0.1914, 0.1939, -0.9761, -0.1942, 0.09802, -0.1857, -0.07691, 0.9796, -3.997e-07, -1.335e-07, 1.0, -0.1971, -0.03921, 0.9796, -0.3584, -0.1484, 0.9217, -0.1857, -0.07691, 0.9796, -0.1971, -0.03921, 0.9796, -0.3804, -0.07567, 0.9217, -0.5172, -0.2142, 0.8286, -0.3584, -0.1484, 0.9217, -0.3804, -0.07567, 0.9217, -0.549, -0.1092, 0.8286, -0.6561, -0.2718, 0.7041, -0.5172, -0.2142, 0.8286, -0.549, -0.1092, 0.8286, -0.6965, -0.1385, 0.7041, -0.7699, -0.3189, 0.5528, -0.6561, -0.2718, 0.7041, -0.6965, -0.1385, 0.7041, -0.8173, -0.1626, 0.5528, -0.549, -0.1092, 0.8286, -0.3804, -0.07567, 0.9217, -0.3879, 6.096e-08, 0.9217, -0.5598, 1.197e-07, 0.8286, -0.6965, -0.1385, 0.7041, -0.549, -0.1092, 0.8286, -0.5598, 1.197e-07, 0.8286, -0.7101, 2.147e-07, 0.7041, -0.8173, -0.1626, 0.5528, -0.6965, -0.1385, 0.7041, -0.7101, 2.147e-07, 0.7041, -0.8333, 1.634e-07, 0.5528, -0.907, -0.1804, 0.3805, -0.8173, -0.1626, 0.5528, -0.8333, 1.634e-07, 0.5528, -0.9248, 1.588e-07, 0.3805, -0.9622, -0.1914, 0.1939, -0.907, -0.1804, 0.3805, -0.9248, 1.588e-07, 0.3805, -0.981, 4.456e-07, 0.1939, -0.9761, -0.1942, 0.09802, -0.9622, -0.1914, 0.1939, -0.981, 4.456e-07, 0.1939, -0.9952, 3.692e-07, 0.09802, -0.1971, -0.03921, 0.9796, -3.997e-07, -1.335e-07, 1.0, -0.201, 1.372e-08, 0.9796, -0.3804, -0.07567, 0.9217, -0.1971, -0.03921, 0.9796, -0.201, 1.372e-08, 0.9796, -0.3879, 6.096e-08, 0.9217, -0.981, 4.456e-07, 0.1939, -0.9248, 1.588e-07, 0.3805, -0.907, 0.1804, 0.3805, -0.9622, 0.1914, 0.1939, -0.9952, 3.692e-07, 0.09802, -0.981, 4.456e-07, 0.1939, -0.9622, 0.1914, 0.1939, -0.9761, 0.1942, 0.09802, -0.201, 1.372e-08, 0.9796, -3.997e-07, -1.335e-07, 1.0, -0.1971, 0.03921, 0.9796, -0.3879, 6.096e-08, 0.9217, -0.201, 1.372e-08, 0.9796, -0.1971, 0.03921, 0.9796, -0.3804, 0.07567, 0.9217, -0.5598, 1.197e-07, 0.8286, -0.3879, 6.096e-08, 0.9217, -0.3804, 0.07567, 0.9217, -0.549, 0.1092, 0.8286, -0.7101, 2.147e-07, 0.7041, -0.5598, 1.197e-07, 0.8286, -0.549, 0.1092, 0.8286, -0.6965, 0.1385, 0.7041, -0.8333, 1.634e-07, 0.5528, -0.7101, 2.147e-07, 0.7041, -0.6965, 0.1385, 0.7041, -0.8173, 0.1626, 0.5528, -0.9248, 1.588e-07, 0.3805, -0.8333, 1.634e-07, 0.5528, -0.8173, 0.1626, 0.5528, -0.907, 0.1804, 0.3805, -0.6965, 0.1385, 0.7041, -0.549, 0.1092, 0.8286, -0.5172, 0.2142, 0.8286, -0.6561, 0.2718, 0.7041, -0.8173, 0.1626, 0.5528, -0.6965, 0.1385, 0.7041, -0.6561, 0.2718, 0.7041, -0.7699, 0.3189, 0.5528, -0.907, 0.1804, 0.3805, -0.8173, 0.1626, 0.5528, -0.7699, 0.3189, 0.5528, -0.8544, 0.3539, 0.3805, -0.9622, 0.1914, 0.1939, -0.907, 0.1804, 0.3805, -0.8544, 0.3539, 0.3805, -0.9063, 0.3754, 0.1939, -0.9761, 0.1942, 0.09802, -0.9622, 0.1914, 0.1939, -0.9063, 0.3754, 0.1939, -0.9194, 0.3808, 0.09802, -0.1971, 0.03921, 0.9796, -3.997e-07, -1.335e-07, 1.0, -0.1857, 0.07691, 0.9796, -0.3804, 0.07567, 0.9217, -0.1971, 0.03921, 0.9796, -0.1857, 0.07691, 0.9796, -0.3584, 0.1484, 0.9217, -0.549, 0.1092, 0.8286, -0.3804, 0.07567, 0.9217, -0.3584, 0.1484, 0.9217, -0.5172, 0.2142, 0.8286, -0.9194, 0.3808, 0.09802, -0.9063, 0.3754, 0.1939, -0.8157, 0.545, 0.1939, -0.8275, 0.5529, 0.09802, -0.1857, 0.07691, 0.9796, -3.997e-07, -1.335e-07, 1.0, -0.1671, 0.1117, 0.9796, -0.3584, 0.1484, 0.9217, -0.1857, 0.07691, 0.9796, -0.1671, 0.1117, 0.9796, -0.3225, 0.2155, 0.9217, -0.5172, 0.2142, 0.8286, -0.3584, 0.1484, 0.9217, -0.3225, 0.2155, 0.9217, -0.4654, 0.311, 0.8286, -0.6561, 0.2718, 0.7041, -0.5172, 0.2142, 0.8286, -0.4654, 0.311, 0.8286, -0.5905, 0.3945, 0.7041, -0.7699, 0.3189, 0.5528, -0.6561, 0.2718, 0.7041, -0.5905, 0.3945, 0.7041, -0.6929, 0.463, 0.5528, -0.8544, 0.3539, 0.3805, -0.7699, 0.3189, 0.5528, -0.6929, 0.463, 0.5528, -0.7689, 0.5138, 0.3805, -0.9063, 0.3754, 0.1939, -0.8544, 0.3539, 0.3805, -0.7689, 0.5138, 0.3805, -0.8157, 0.545, 0.1939, -0.5905, 0.3945, 0.7041, -0.4654, 0.311, 0.8286, -0.3958, 0.3958, 0.8286, -0.5021, 0.5021, 0.7041, -0.6929, 0.463, 0.5528, -0.5905, 0.3945, 0.7041, -0.5021, 0.5021, 0.7041, -0.5893, 0.5893, 0.5528, -0.7689, 0.5138, 0.3805, -0.6929, 0.463, 0.5528, -0.5893, 0.5893, 0.5528, -0.6539, 0.6539, 0.3805, -0.8157, 0.545, 0.1939, -0.7689, 0.5138, 0.3805, -0.6539, 0.6539, 0.3805, -0.6937, 0.6937, 0.1939, -0.8275, 0.5529, 0.09802, -0.8157, 0.545, 0.1939, -0.6937, 0.6937, 0.1939, -0.7037, 0.7037, 0.09802, -0.1671, 0.1117, 0.9796, -3.997e-07, -1.335e-07, 1.0, -0.1421, 0.1421, 0.9796, -0.3225, 0.2155, 0.9217, -0.1671, 0.1117, 0.9796, -0.1421, 0.1421, 0.9796, -0.2743, 0.2743, 0.9217, -0.4654, 0.311, 0.8286, -0.3225, 0.2155, 0.9217, -0.2743, 0.2743, 0.9217, -0.3958, 0.3958, 0.8286, -0.7037, 0.7037, 0.09802, -0.6937, 0.6937, 0.1939, -0.545, 0.8157, 0.1939, -0.5529, 0.8275, 0.09802, -0.1421, 0.1421, 0.9796, -3.997e-07, -1.335e-07, 1.0, -0.1117, 0.1671, 0.9796, -0.2743, 0.2743, 0.9217, -0.1421, 0.1421, 0.9796, -0.1117, 0.1671, 0.9796, -0.2155, 0.3225, 0.9217, -0.3958, 0.3958, 0.8286, -0.2743, 0.2743, 0.9217, -0.2155, 0.3225, 0.9217, -0.311, 0.4654, 0.8286, -0.5021, 0.5021, 0.7041, -0.3958, 0.3958, 0.8286, -0.311, 0.4654, 0.8286, -0.3945, 0.5905, 0.7041, -0.5893, 0.5893, 0.5528, -0.5021, 0.5021, 0.7041, -0.3945, 0.5905, 0.7041, -0.463, 0.6929, 0.5528, -0.6539, 0.6539, 0.3805, -0.5893, 0.5893, 0.5528, -0.463, 0.6929, 0.5528, -0.5138, 0.7689, 0.3805, -0.6937, 0.6937, 0.1939, -0.6539, 0.6539, 0.3805, -0.5138, 0.7689, 0.3805, -0.545, 0.8157, 0.1939, -0.463, 0.6929, 0.5528, -0.3945, 0.5905, 0.7041, -0.2718, 0.6561, 0.7041, -0.3189, 0.7699, 0.5528, -0.5138, 0.7689, 0.3805, -0.463, 0.6929, 0.5528, -0.3189, 0.7699, 0.5528, -0.3539, 0.8544, 0.3805, -0.545, 0.8157, 0.1939, -0.5138, 0.7689, 0.3805, -0.3539, 0.8544, 0.3805, -0.3754, 0.9063, 0.1939, -0.5529, 0.8275, 0.09802, -0.545, 0.8157, 0.1939, -0.3754, 0.9063, 0.1939, -0.3808, 0.9194, 0.09802, -0.1117, 0.1671, 0.9796, -3.997e-07, -1.335e-07, 1.0, -0.07691, 0.1857, 0.9796, -0.2155, 0.3225, 0.9217, -0.1117, 0.1671, 0.9796, -0.07691, 0.1857, 0.9796, -0.1484, 0.3584, 0.9217, -0.311, 0.4654, 0.8286, -0.2155, 0.3225, 0.9217, -0.1484, 0.3584, 0.9217, -0.2142, 0.5172, 0.8286, -0.3945, 0.5905, 0.7041, -0.311, 0.4654, 0.8286, -0.2142, 0.5172, 0.8286, -0.2718, 0.6561, 0.7041, -0.07691, 0.1857, 0.9796, -3.997e-07, -1.335e-07, 1.0, -0.03921, 0.1971, 0.9796, -0.1484, 0.3584, 0.9217, -0.07691, 0.1857, 0.9796, -0.03921, 0.1971, 0.9796, -0.07567, 0.3804, 0.9217, -0.2142, 0.5172, 0.8286, -0.1484, 0.3584, 0.9217, -0.07567, 0.3804, 0.9217, -0.1092, 0.549, 0.8286, -0.2718, 0.6561, 0.7041, -0.2142, 0.5172, 0.8286, -0.1092, 0.549, 0.8286, -0.1385, 0.6965, 0.7041, -0.3189, 0.7699, 0.5528, -0.2718, 0.6561, 0.7041, -0.1385, 0.6965, 0.7041, -0.1626, 0.8173, 0.5528, -0.3539, 0.8544, 0.3805, -0.3189, 0.7699, 0.5528, -0.1626, 0.8173, 0.5528, -0.1804, 0.907, 0.3805, -0.3754, 0.9063, 0.1939, -0.3539, 0.8544, 0.3805, -0.1804, 0.907, 0.3805, -0.1914, 0.9622, 0.1939, -0.3808, 0.9194, 0.09802, -0.3754, 0.9063, 0.1939, -0.1914, 0.9622, 0.1939, -0.1942, 0.9761, 0.09802, -0.1626, 0.8173, 0.5528, -0.1385, 0.6965, 0.7041, -1.164e-06, 0.7101, 0.7041, -1.402e-06, 0.8333, 0.5528, -0.1804, 0.907, 0.3805, -0.1626, 0.8173, 0.5528, -1.402e-06, 0.8333, 0.5528, -1.605e-06, 0.9248, 0.3805, -0.1914, 0.9622, 0.1939, -0.1804, 0.907, 0.3805, -1.605e-06, 0.9248, 0.3805, -1.734e-06, 0.981, 0.1939, -0.1942, 0.9761, 0.09802, -0.1914, 0.9622, 0.1939, -1.734e-06, 0.981, 0.1939, -1.928e-06, 0.9952, 0.09802, -0.03921, 0.1971, 0.9796, -3.997e-07, -1.335e-07, 1.0, -9.538e-07, 0.201, 0.9796, -0.07567, 0.3804, 0.9217, -0.03921, 0.1971, 0.9796, -9.538e-07, 0.201, 0.9796, -8.904e-07, 0.3879, 0.9217, -0.1092, 0.549, 0.8286, -0.07567, 0.3804, 0.9217, -8.904e-07, 0.3879, 0.9217, -1.267e-06, 0.5598, 0.8286, -0.1385, 0.6965, 0.7041, -0.1092, 0.549, 0.8286, -1.267e-06, 0.5598, 0.8286, -1.164e-06, 0.7101, 0.7041])] * 3)])
me_x_1 = bpy.data.meshes.new('立方体')
me_x_1.from_pydata([(-0.8457, 0.0, 0.8421), (0.4228, 0.4787, 0.8459), (0.8457, 0.0, 0.8459), (-0.4228, -0.4787, 0.844), (0.3986, 0.4446, -1.143), (-0.4595, 0.3463, 1.464), (0.63, 0.0, 1.678), (1.391, 2.98e-08, 0.8058), (-1.261, 0.2355, 0.6119), (0.4595, -0.3463, 1.466), (0.315, -0.5138, 1.896), (-0.63, 0.0, 1.678), (0.315, -0.2811, 1.688), (-0.315, 0.2811, 1.688), (1.0, 0.0, 2.893), (-0.315, 0.5138, 1.896), (0.63, 0.0, 1.896), (-0.63, 0.0, 1.896), (-0.5, 0.0, 3.694), (-1.0, 0.0, 2.893), (0.5, -0.7676, 2.893), (-0.5, 0.7676, 2.893), (1.495, 2.98e-08, -0.1669), (1.024, 0.0, 0.4838), (1.207, 0.2311, 0.6448), (1.207, -0.2311, 0.6448), (-1.604, 5.96e-08, -0.2288), (-1.426, 4.47e-08, 0.8118), (-1.261, -0.2355, 0.6119), (-1.097, 1.49e-08, 0.412), (0.5, 0.7676, 2.893), (-0.5, -0.7676, 2.893), (0.5, 0.0, 3.694), (0.315, 0.5138, 1.896), (0.315, 0.2811, 1.688), (-0.315, -0.2811, 1.688), (-0.315, -0.5138, 1.896), (-0.4595, -0.3463, 1.464), (0.4595, 0.3463, 1.466), (-0.4096, 0.4446, -1.151), (0.4228, -0.4787, 0.8459), (-0.4228, 0.4787, 0.844), (-0.3861, 7.451e-09, -1.821), (-0.06873, 0.0, -1.152), (-0.7504, 0.0, -1.15), (-0.4096, -0.4446, -1.151), (0.3642, 1.49e-08, -1.805), (0.3986, -0.4446, -1.143), (0.05776, 0.0, -1.142), (0.7395, 0.0, -1.144), (-0.4299, 0.5003, -0.02272), (0.4299, -0.5003, -0.02272), (-0.4299, -0.5003, -0.02272), (0.8597, 0.0, -0.02272), (0.4299, 0.5003, -0.02272), (-0.8597, 0.0, -0.02272), (-0.8356, 0.0, -0.5338), (-0.7399, -0.2931, 0.8426), (-0.9046, 3.725e-09, 0.9376), (-0.7523, 0.3392, -0.02272), (-0.4264, 0.4531, -0.5341), (0.4301, 0.4015, 1.206), (0.7523, 0.3392, -0.02272), (0.8329, 0.0, -0.5325), (0.8863, 0.0, 0.9604), (0.7523, -0.3392, -0.02272), (0.4237, -0.4531, -0.5321), (-0.4301, -0.4015, 1.203), (-1.014, 1.118e-08, 1.451), (0.4436, 0.308, 1.627), (1.005, 7.451e-09, 1.449), (-0.4436, -0.308, 1.626), (-0.8897, 0.2412, 1.245), (0.8762, 0.2401, 1.256), (0.8762, -0.2401, 1.256), (-0.8897, -0.2412, 1.245), (-0.445, 0.0, 1.744), (0.2225, 0.3287, 1.746), (0.445, 0.0, 1.744), (-0.2225, -0.3287, 1.746), (0.5513, 0.1771, 1.681), (0.5513, -0.1771, 1.681), (-0.5513, -0.1771, 1.681), (-0.5513, 0.1771, 1.681), (-0.9075, 0.0, 2.243), (0.4538, 0.7042, 2.243), (0.9075, 0.0, 2.243), (-0.4538, -0.7042, 2.243), (0.5513, -0.3854, 1.896), (-0.5513, -0.3854, 1.896), (-0.5513, 0.3854, 1.896), (0.5513, 0.3854, 1.896), (-0.875, 0.0, 3.494), (0.5, 0.5757, 3.494), (0.875, 0.0, 3.494), (-0.5, -0.5757, 3.494), (0.875, 0.5757, 2.893), (0.875, -0.5757, 2.893), (-0.875, -0.5757, 2.893), (-0.875, 0.5757, 2.893), (1.234, 7.451e-09, -0.06495), (1.612, 4.47e-08, 0.137), (1.423, 0.1931, 0.03603), (1.423, -0.1931, 0.03603), (1.345, -0.1672, 0.7655), (1.345, 0.1672, 0.7655), (1.07, 0.1794, 0.524), (1.07, -0.1794, 0.524), (-1.353, 3.353e-08, -0.1663), (-1.684, 7.078e-08, 0.1291), (-1.518, 0.1986, -0.01863), (-1.518, -0.1986, -0.01863), (-1.138, 0.1827, 0.462), (-1.385, 0.1705, 0.7618), (-1.385, -0.1705, 0.7618), (-1.138, -0.1827, 0.462), (0.4237, 0.4531, -0.5321), (-0.4301, 0.4015, 1.203), (-0.4264, -0.4531, -0.5341), (0.4301, -0.4015, 1.206), (-0.4436, 0.308, 1.626), (0.4436, -0.308, 1.627), (-0.2225, 0.3287, 1.746), (0.2225, -0.3287, 1.746), (-0.4538, 0.7042, 2.243), (0.4538, -0.7042, 2.243), (-0.5, 0.5757, 3.494), (0.5, -0.5757, 3.494), (0.0, 0.7676, 2.893), (0.0, -0.7676, 2.893), (0.0, 0.0, 3.694), (0.0, 0.5138, 1.896), (0.0, 0.3149, 1.693), (0.0, -0.3149, 1.693), (0.0, -0.5138, 1.896), (0.0, -0.4237, 1.47), (0.0, 0.4237, 1.47), (-0.002741, 0.0, -0.8142), (0.0, -0.5363, -0.02272), (0.0, 0.5363, -0.02272), (-0.6015, 1.863e-09, -1.652), (-0.392, 0.3389, -1.653), (-0.392, -0.3389, -1.653), (-0.1824, 1.863e-09, -1.655), (-0.1539, 0.3832, -1.152), (-0.6652, 0.2836, -1.15), (-0.1539, -0.3832, -1.152), (-0.6652, -0.2836, -1.15), (0.5823, 3.725e-09, -1.641), (0.3728, -0.3389, -1.639), (0.3728, 0.3389, -1.639), (0.1632, 3.725e-09, -1.638), (0.6543, 0.2836, -1.144), (0.143, 0.3832, -1.142), (0.143, -0.3832, -1.142), (0.6543, -0.2836, -1.144), (-0.7523, -0.3392, -0.02272), (-0.7399, 0.2931, 0.8426), (0.7399, 0.2931, 0.8459), (0.7399, -0.2931, 0.8459), (0.0, -0.5445, 0.8455), (0.0, 0.5445, 0.8455), (-0.4265, 0.5282, 0.4233), (0.4265, -0.5282, 0.4238), (-0.4265, -0.5282, 0.4233), (0.853, 0.0, 0.4238), (0.4265, 0.5282, 0.4238), (-0.853, 0.0, 0.4228), (-0.7333, -0.3046, -0.5339), (-0.8281, -0.2229, 1.083), (-0.7333, 0.3046, -0.5339), (-0.8281, 0.2229, 1.083), (0.7306, -0.3046, -0.5324), (0.8172, -0.2224, 1.098), (0.7306, 0.3046, -0.5324), (0.8172, 0.2224, 1.098), (-0.9217, -0.1758, 1.495), (-0.9217, 0.1758, 1.495), (0.9153, -0.1753, 1.496), (0.9153, 0.1753, 1.496), (-0.3894, -0.2381, 1.744), (-0.3894, 0.2381, 1.744), (0.3894, -0.2381, 1.744), (0.3894, 0.2381, 1.744), (-0.7941, -0.5281, 2.243), (-0.7941, 0.5281, 2.243), (0.7941, -0.5281, 2.243), (0.7941, 0.5281, 2.243), (-0.7778, -0.4264, 3.338), (-0.7778, 0.4264, 3.338), (0.7778, -0.4264, 3.338), (0.7778, 0.4264, 3.338), (1.243, -0.1399, 0.1132), (1.243, 0.1399, 0.1132), (1.492, -0.1345, 0.2745), (1.492, 0.1345, 0.2745), (-1.341, -0.1433, 0.03477), (-1.341, 0.1433, 0.03477), (-1.562, -0.1379, 0.2549), (-1.562, 0.1379, 0.2549), (-0.001218, 0.4373, -0.5784), (0.0, 0.4809, 1.206), (-0.001218, -0.4373, -0.5784), (0.0, -0.4809, 1.206), (1.863e-09, 0.3695, 1.634), (-1.863e-09, -0.3695, 1.634), (0.0, 0.3372, 1.747), (0.0, -0.3372, 1.747), (1.863e-09, 0.7042, 2.243), (-1.863e-09, -0.7042, 2.243), (0.0, 0.5757, 3.494), (0.0, -0.5757, 3.494), (-0.5654, -0.2273, -1.522), (-0.5654, 0.2273, -1.522), (-0.2277, 0.2715, -1.524), (-0.2277, -0.2715, -1.524), (0.5483, -0.2273, -1.512), (0.5483, 0.2273, -1.512), (0.2106, 0.2715, -1.51), (0.2106, -0.2715, -1.51), (-0.7464, -0.3484, 0.4229), (-0.7464, 0.3484, 0.4229), (0.7464, 0.3484, 0.4238), (0.7464, -0.3484, 0.4238), (0.0, -0.5759, 0.4237), (0.0, 0.5759, 0.4237)], [], [(0, 167, 220, 57), (0, 57, 169, 58), (0, 58, 171, 157), (0, 157, 221, 167), (1, 166, 225, 161), (1, 161, 201, 61), (1, 61, 175, 158), (1, 158, 222, 166), (2, 165, 222, 158), (2, 158, 175, 64), (2, 64, 173, 159), (2, 159, 223, 165), (3, 164, 224, 160), (3, 160, 203, 67), (3, 67, 169, 57), (3, 57, 220, 164), (4, 153, 200, 116), (4, 116, 174, 152), (4, 152, 217, 150), (4, 150, 218, 153), (5, 136, 201, 117), (5, 117, 171, 72), (5, 72, 177, 120), (5, 120, 204, 136), (6, 81, 178, 70), (6, 70, 179, 80), (6, 80, 183, 78), (6, 78, 182, 81), (7, 105, 179, 70), (7, 70, 178, 104), (7, 104, 194, 101), (7, 101, 195, 105), (8, 113, 177, 72), (8, 72, 171, 112), (8, 112, 197, 110), (8, 110, 199, 113), (9, 135, 203, 119), (9, 119, 173, 74), (9, 74, 178, 121), (9, 121, 205, 135), (10, 134, 207, 123), (10, 123, 182, 88), (10, 88, 186, 125), (10, 125, 209, 134), (11, 83, 177, 68), (11, 68, 176, 82), (11, 82, 180, 76), (11, 76, 181, 83), (12, 133, 205, 121), (12, 121, 178, 81), (12, 81, 182, 123), (12, 123, 207, 133), (13, 132, 204, 120), (13, 120, 177, 83), (13, 83, 181, 122), (13, 122, 206, 132), (14, 97, 186, 86), (14, 86, 187, 96), (14, 96, 191, 94), (14, 94, 190, 97), (15, 131, 206, 122), (15, 122, 181, 90), (15, 90, 185, 124), (15, 124, 208, 131), (16, 88, 182, 78), (16, 78, 183, 91), (16, 91, 187, 86), (16, 86, 186, 88), (17, 90, 181, 76), (17, 76, 180, 89), (17, 89, 184, 84), (17, 84, 185, 90), (18, 130, 210, 126), (18, 126, 189, 92), (18, 92, 188, 95), (18, 95, 211, 130), (19, 99, 185, 84), (19, 84, 184, 98), (19, 98, 188, 92), (19, 92, 189, 99), (20, 129, 209, 125), (20, 125, 186, 97), (20, 97, 190, 127), (20, 127, 211, 129), (21, 128, 208, 124), (21, 124, 185, 99), (21, 99, 189, 126), (21, 126, 210, 128), (22, 103, 192, 100), (22, 100, 193, 102), (22, 102, 195, 101), (22, 101, 194, 103), (23, 107, 173, 64), (23, 64, 175, 106), (23, 106, 193, 100), (23, 100, 192, 107), (24, 106, 175, 73), (24, 73, 179, 105), (24, 105, 195, 102), (24, 102, 193, 106), (25, 104, 178, 74), (25, 74, 173, 107), (25, 107, 192, 103), (25, 103, 194, 104), (26, 110, 197, 108), (26, 108, 196, 111), (26, 111, 198, 109), (26, 109, 199, 110), (27, 114, 176, 68), (27, 68, 177, 113), (27, 113, 199, 109), (27, 109, 198, 114), (28, 115, 169, 75), (28, 75, 176, 114), (28, 114, 198, 111), (28, 111, 196, 115), (29, 112, 171, 58), (29, 58, 169, 115), (29, 115, 196, 108), (29, 108, 197, 112), (30, 96, 187, 85), (30, 85, 208, 128), (30, 128, 210, 93), (30, 93, 191, 96), (31, 98, 184, 87), (31, 87, 209, 129), (31, 129, 211, 95), (31, 95, 188, 98), (32, 94, 191, 93), (32, 93, 210, 130), (32, 130, 211, 127), (32, 127, 190, 94), (33, 91, 183, 77), (33, 77, 206, 131), (33, 131, 208, 85), (33, 85, 187, 91), (34, 80, 179, 69), (34, 69, 204, 132), (34, 132, 206, 77), (34, 77, 183, 80), (35, 82, 176, 71), (35, 71, 205, 133), (35, 133, 207, 79), (35, 79, 180, 82), (36, 89, 180, 79), (36, 79, 207, 134), (36, 134, 209, 87), (36, 87, 184, 89), (37, 75, 169, 67), (37, 67, 203, 135), (37, 135, 205, 71), (37, 71, 176, 75), (38, 73, 175, 61), (38, 61, 201, 136), (38, 136, 204, 69), (38, 69, 179, 73), (39, 145, 170, 60), (39, 60, 200, 144), (39, 144, 214, 141), (39, 141, 213, 145), (40, 163, 223, 159), (40, 159, 173, 119), (40, 119, 203, 160), (40, 160, 224, 163), (41, 162, 221, 157), (41, 157, 171, 117), (41, 117, 201, 161), (41, 161, 225, 162), (42, 140, 213, 141), (42, 141, 214, 143), (42, 143, 215, 142), (42, 142, 212, 140), (43, 144, 200, 137), (43, 137, 202, 146), (43, 146, 215, 143), (43, 143, 214, 144), (44, 147, 168, 56), (44, 56, 170, 145), (44, 145, 213, 140), (44, 140, 212, 147), (45, 146, 202, 118), (45, 118, 168, 147), (45, 147, 212, 142), (45, 142, 215, 146), (46, 151, 218, 150), (46, 150, 217, 148), (46, 148, 216, 149), (46, 149, 219, 151), (47, 155, 172, 66), (47, 66, 202, 154), (47, 154, 219, 149), (47, 149, 216, 155), (48, 154, 202, 137), (48, 137, 200, 153), (48, 153, 218, 151), (48, 151, 219, 154), (49, 152, 174, 63), (49, 63, 172, 155), (49, 155, 216, 148), (49, 148, 217, 152), (50, 60, 170, 59), (50, 59, 221, 162), (50, 162, 225, 139), (50, 139, 200, 60), (51, 66, 172, 65), (51, 65, 223, 163), (51, 163, 224, 138), (51, 138, 202, 66), (52, 118, 202, 138), (52, 138, 224, 164), (52, 164, 220, 156), (52, 156, 168, 118), (53, 63, 174, 62), (53, 62, 222, 165), (53, 165, 223, 65), (53, 65, 172, 63), (54, 116, 200, 139), (54, 139, 225, 166), (54, 166, 222, 62), (54, 62, 174, 116), (55, 56, 168, 156), (55, 156, 220, 167), (55, 167, 221, 59), (55, 59, 170, 56)])
me_x_1.polygons.foreach_set('use_smooth', [True] * 224)
me_x_1.materials.append(mat_skin)
me_x_1.use_remesh_preserve_volume = False
me_x_1.use_remesh_preserve_attributes = False
me_x_1.use_mirror_vertex_groups = False
me_x_1.update()

# ---- objects
ob_x = bpy.data.objects.new('球', me_x)
ob_x_1 = bpy.data.objects.new('立方体', me_x_1)
ob_lamp = bpy.data.objects.new('Lamp', light_lamp)
ob_camera = bpy.data.objects.new('Camera', cam_camera)

# ---- transforms, parenting, visibility, modifiers, constraints
ob_x.location = (0.0, 0.0, 2.86)
ob_x.rotation_euler = (-1.629e-07, 0.0, 0.0)
ob_x.scale = (1.099, 0.9749, 1.211)
ob_x.color = (0.8, 0.8, 0.8, 1.0)
ob_x.lineart.crease_threshold = 0.0
ob_x_1.location = (0.0, 0.0, 0.0)
ob_x_1.lineart.crease_threshold = 0.0
ob_lamp.location = (4.076, 1.005, 5.904)
ob_lamp.rotation_euler = (0.6503, 0.05522, 1.866)
ob_lamp.lock_rotations_4d = False
ob_lamp.empty_display_type = 'ARROWS'
ob_lamp.color = (0.0, 0.0, 0.0, 0.0)
ob_lamp.lineart.crease_threshold = 0.0
ob_camera.location = (7.481, -6.508, 5.344)
ob_camera.rotation_euler = (1.109, 0.0, 0.8149)
ob_camera.lock_rotations_4d = False
ob_camera.empty_display_type = 'ARROWS'
ob_camera.color = (0.0, 0.0, 0.0, 0.0)
ob_camera.display_type = 'WIRE'
ob_camera.lineart.crease_threshold = 0.0

# ---- collection membership
col_collection_1.objects.link(ob_x)
col_collection_1.objects.link(ob_x_1)
col_collection_1.objects.link(ob_lamp)
col_collection_1.objects.link(ob_camera)

# ---- scene / render settings (as saved in the file)
scene.camera = ob_camera
scene.frame_start = 1; scene.frame_end = 250; scene.frame_set(1)
scene.render.engine = 'BLENDER_EEVEE_NEXT'
scene.render.resolution_percentage = 50
scene.render.dither_intensity = 0.0
scene.cycles.use_denoising = False
scene.cycles.samples = 128
scene.cycles.sampling_pattern = 'TABULATED_SOBOL'
scene.cycles.light_sampling_threshold = 0.0
scene.cycles.use_adaptive_sampling = False
scene.cycles.use_light_tree = False
scene.cycles.blur_glossy = 0.0
scene.cycles.sample_clamp_indirect = 0.0
scene.view_settings.view_transform = 'Standard'
bpy.context.view_layer.update()
